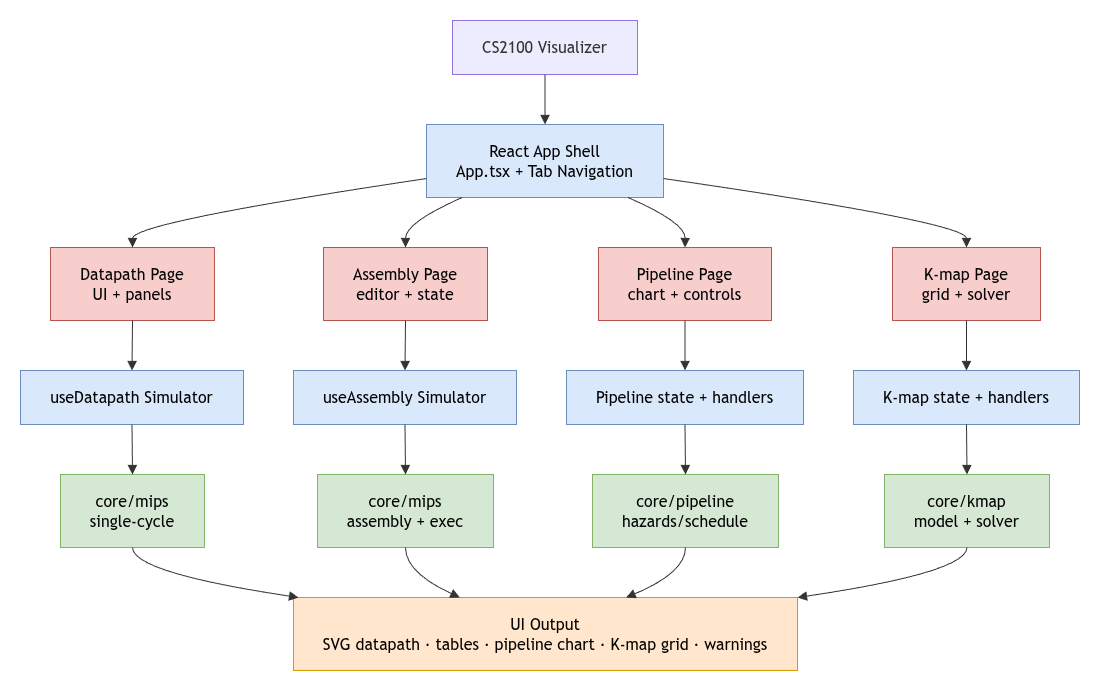

The diagram above was exported from draw.io. Its source (the exported page's mxGraphModel, read from the mxfile embedded in the PNG):
<mxGraphModel dx="1155" dy="649" grid="1" gridSize="10" guides="1" tooltips="1" connect="1" arrows="1" fold="1" page="1" pageScale="1" pageWidth="850" pageHeight="1100" math="0" shadow="0">
  <root>
    <mxCell id="0" />
    <mxCell id="1" parent="0" />
    <UserObject label="" mermaidData="{&#10;  &quot;data&quot;: &quot;flowchart TD\n    A[CS2100 Visualizer] --&gt; B[React App Shell&lt;br/&gt;App.tsx + Tab Navigation]\n    B --&gt; C[Datapath Page&lt;br/&gt;UI + panels]\n    B --&gt; D[Assembly Page&lt;br/&gt;editor + state]\n    B --&gt; E[Pipeline Page&lt;br/&gt;chart + controls]\n    B --&gt; F[K-map Page&lt;br/&gt;grid + solver]\n\n    C --&gt; C1[useDatapath Simulator]\n    D --&gt; D1[useAssembly Simulator]\n    E --&gt; E1[Pipeline state + handlers]\n    F --&gt; F1[K-map state + handlers]\n\n    C1 --&gt; C2[core/mips&lt;br/&gt;single-cycle]\n    D1 --&gt; D2[core/mips&lt;br/&gt;assembly + exec]\n    E1 --&gt; E2[core/pipeline&lt;br/&gt;hazards/schedule]\n    F1 --&gt; F2[core/kmap&lt;br/&gt;model + solver]\n\n    C2 --&gt; O[UI Output&lt;br/&gt;SVG datapath · tables · pipeline chart · K-map grid · warnings]\n    D2 --&gt; O\n    E2 --&gt; O\n    F2 --&gt; O&quot;,&#10;  &quot;config&quot;: null&#10;}" id="VfnwnuJsxlbz-6VjoSzw-1">
      <mxCell connectable="0" parent="1" style="group;transparentBounds=1;editIcon=1;lockedGroup=0;groupPadding=20;" vertex="1">
        <mxGeometry as="geometry" />
      </mxCell>
    </UserObject>
    <UserObject label="CS2100 Visualizer" mermaidId="n:A" mermaidBaseStyle="html=1;whiteSpace=wrap;strokeWidth=1;fillColor=light-dark(#ECECFF,#1f2020);strokeColor=light-dark(#9370DB,#cccccc);fontColor=light-dark(#333333,#cccccc);fontFamily=Trebuchet MS,Verdana,Arial,sans-serif;fontSize=16;" mermaidBaseValue="CS2100 Visualizer" id="VfnwnuJsxlbz-6VjoSzw-2">
      <mxCell parent="VfnwnuJsxlbz-6VjoSzw-1" style="html=1;whiteSpace=wrap;strokeWidth=1;fillColor=light-dark(#ECECFF,#1f2020);strokeColor=light-dark(#9370DB,#cccccc);fontColor=light-dark(#333333,#cccccc);fontFamily=Trebuchet MS,Verdana,Arial,sans-serif;fontSize=16;" vertex="1">
        <mxGeometry height="54" width="185" x="472" y="390" as="geometry" />
      </mxCell>
    </UserObject>
    <UserObject label="React App Shell&#10;App.tsx + Tab Navigation" mermaidId="n:B" mermaidBaseStyle="html=1;whiteSpace=wrap;strokeWidth=1;fillColor=light-dark(#ECECFF,#1f2020);strokeColor=light-dark(#9370DB,#cccccc);fontColor=light-dark(#333333,#cccccc);fontFamily=Trebuchet MS,Verdana,Arial,sans-serif;fontSize=16;" mermaidBaseValue="React App Shell&#10;App.tsx + Tab Navigation" id="VfnwnuJsxlbz-6VjoSzw-3">
      <mxCell parent="VfnwnuJsxlbz-6VjoSzw-1" style="html=1;whiteSpace=wrap;strokeWidth=1;fillColor=#dae8fc;strokeColor=#6c8ebf;fontFamily=Trebuchet MS,Verdana,Arial,sans-serif;fontSize=16;" vertex="1">
        <mxGeometry height="73" width="237" x="446" y="494" as="geometry" />
      </mxCell>
    </UserObject>
    <UserObject label="Datapath Page&#10;UI + panels" mermaidId="n:C" mermaidBaseStyle="html=1;whiteSpace=wrap;strokeWidth=1;fillColor=light-dark(#ECECFF,#1f2020);strokeColor=light-dark(#9370DB,#cccccc);fontColor=light-dark(#333333,#cccccc);fontFamily=Trebuchet MS,Verdana,Arial,sans-serif;fontSize=16;" mermaidBaseValue="Datapath Page&#10;UI + panels" id="VfnwnuJsxlbz-6VjoSzw-4">
      <mxCell parent="VfnwnuJsxlbz-6VjoSzw-1" style="html=1;whiteSpace=wrap;strokeWidth=1;fillColor=#f8cecc;strokeColor=#b85450;fontFamily=Trebuchet MS,Verdana,Arial,sans-serif;fontSize=16;" vertex="1">
        <mxGeometry height="73" width="164" x="70" y="617" as="geometry" />
      </mxCell>
    </UserObject>
    <UserObject label="Assembly Page&#10;editor + state" mermaidId="n:D" mermaidBaseStyle="html=1;whiteSpace=wrap;strokeWidth=1;fillColor=light-dark(#ECECFF,#1f2020);strokeColor=light-dark(#9370DB,#cccccc);fontColor=light-dark(#333333,#cccccc);fontFamily=Trebuchet MS,Verdana,Arial,sans-serif;fontSize=16;" mermaidBaseValue="Assembly Page&#10;editor + state" id="VfnwnuJsxlbz-6VjoSzw-5">
      <mxCell parent="VfnwnuJsxlbz-6VjoSzw-1" style="html=1;whiteSpace=wrap;strokeWidth=1;fillColor=#f8cecc;strokeColor=#b85450;fontFamily=Trebuchet MS,Verdana,Arial,sans-serif;fontSize=16;" vertex="1">
        <mxGeometry height="73" width="164" x="343" y="617" as="geometry" />
      </mxCell>
    </UserObject>
    <UserObject label="Pipeline Page&#10;chart + controls" mermaidId="n:E" mermaidBaseStyle="html=1;whiteSpace=wrap;strokeWidth=1;fillColor=light-dark(#ECECFF,#1f2020);strokeColor=light-dark(#9370DB,#cccccc);fontColor=light-dark(#333333,#cccccc);fontFamily=Trebuchet MS,Verdana,Arial,sans-serif;fontSize=16;" mermaidBaseValue="Pipeline Page&#10;chart + controls" id="VfnwnuJsxlbz-6VjoSzw-6">
      <mxCell parent="VfnwnuJsxlbz-6VjoSzw-1" style="html=1;whiteSpace=wrap;strokeWidth=1;fillColor=#f8cecc;strokeColor=#b85450;fontFamily=Trebuchet MS,Verdana,Arial,sans-serif;fontSize=16;" vertex="1">
        <mxGeometry height="73" width="173" x="618" y="617" as="geometry" />
      </mxCell>
    </UserObject>
    <UserObject label="K-map Page&#10;grid + solver" mermaidId="n:F" mermaidBaseStyle="html=1;whiteSpace=wrap;strokeWidth=1;fillColor=light-dark(#ECECFF,#1f2020);strokeColor=light-dark(#9370DB,#cccccc);fontColor=light-dark(#333333,#cccccc);fontFamily=Trebuchet MS,Verdana,Arial,sans-serif;fontSize=16;" mermaidBaseValue="K-map Page&#10;grid + solver" id="VfnwnuJsxlbz-6VjoSzw-7">
      <mxCell parent="VfnwnuJsxlbz-6VjoSzw-1" style="html=1;whiteSpace=wrap;strokeWidth=1;fillColor=#f8cecc;strokeColor=#b85450;fontFamily=Trebuchet MS,Verdana,Arial,sans-serif;fontSize=16;" vertex="1">
        <mxGeometry height="73" width="148" x="912" y="617" as="geometry" />
      </mxCell>
    </UserObject>
    <UserObject label="useDatapath Simulator" mermaidId="n:C1" mermaidBaseStyle="html=1;whiteSpace=wrap;strokeWidth=1;fillColor=light-dark(#ECECFF,#1f2020);strokeColor=light-dark(#9370DB,#cccccc);fontColor=light-dark(#333333,#cccccc);fontFamily=Trebuchet MS,Verdana,Arial,sans-serif;fontSize=16;" mermaidBaseValue="useDatapath Simulator" id="VfnwnuJsxlbz-6VjoSzw-8">
      <mxCell parent="VfnwnuJsxlbz-6VjoSzw-1" style="html=1;whiteSpace=wrap;strokeWidth=1;fillColor=#dae8fc;strokeColor=#6c8ebf;fontFamily=Trebuchet MS,Verdana,Arial,sans-serif;fontSize=16;" vertex="1">
        <mxGeometry height="54" width="223" x="40" y="740" as="geometry" />
      </mxCell>
    </UserObject>
    <UserObject label="useAssembly Simulator" mermaidId="n:D1" mermaidBaseStyle="html=1;whiteSpace=wrap;strokeWidth=1;fillColor=light-dark(#ECECFF,#1f2020);strokeColor=light-dark(#9370DB,#cccccc);fontColor=light-dark(#333333,#cccccc);fontFamily=Trebuchet MS,Verdana,Arial,sans-serif;fontSize=16;" mermaidBaseValue="useAssembly Simulator" id="VfnwnuJsxlbz-6VjoSzw-9">
      <mxCell parent="VfnwnuJsxlbz-6VjoSzw-1" style="html=1;whiteSpace=wrap;strokeWidth=1;fillColor=#dae8fc;strokeColor=#6c8ebf;fontFamily=Trebuchet MS,Verdana,Arial,sans-serif;fontSize=16;" vertex="1">
        <mxGeometry height="54" width="223" x="313" y="740" as="geometry" />
      </mxCell>
    </UserObject>
    <UserObject label="Pipeline state + handlers" mermaidId="n:E1" mermaidBaseStyle="html=1;whiteSpace=wrap;strokeWidth=1;fillColor=light-dark(#ECECFF,#1f2020);strokeColor=light-dark(#9370DB,#cccccc);fontColor=light-dark(#333333,#cccccc);fontFamily=Trebuchet MS,Verdana,Arial,sans-serif;fontSize=16;" mermaidBaseValue="Pipeline state + handlers" id="VfnwnuJsxlbz-6VjoSzw-10">
      <mxCell parent="VfnwnuJsxlbz-6VjoSzw-1" style="html=1;whiteSpace=wrap;strokeWidth=1;fillColor=#dae8fc;strokeColor=#6c8ebf;fontFamily=Trebuchet MS,Verdana,Arial,sans-serif;fontSize=16;" vertex="1">
        <mxGeometry height="54" width="237" x="586" y="740" as="geometry" />
      </mxCell>
    </UserObject>
    <UserObject label="K-map state + handlers" mermaidId="n:F1" mermaidBaseStyle="html=1;whiteSpace=wrap;strokeWidth=1;fillColor=light-dark(#ECECFF,#1f2020);strokeColor=light-dark(#9370DB,#cccccc);fontColor=light-dark(#333333,#cccccc);fontFamily=Trebuchet MS,Verdana,Arial,sans-serif;fontSize=16;" mermaidBaseValue="K-map state + handlers" id="VfnwnuJsxlbz-6VjoSzw-11">
      <mxCell parent="VfnwnuJsxlbz-6VjoSzw-1" style="html=1;whiteSpace=wrap;strokeWidth=1;fillColor=#dae8fc;strokeColor=#6c8ebf;fontFamily=Trebuchet MS,Verdana,Arial,sans-serif;fontSize=16;" vertex="1">
        <mxGeometry height="54" width="226" x="873" y="740" as="geometry" />
      </mxCell>
    </UserObject>
    <UserObject label="core/mips&#10;single-cycle" mermaidId="n:C2" mermaidBaseStyle="html=1;whiteSpace=wrap;strokeWidth=1;fillColor=light-dark(#ECECFF,#1f2020);strokeColor=light-dark(#9370DB,#cccccc);fontColor=light-dark(#333333,#cccccc);fontFamily=Trebuchet MS,Verdana,Arial,sans-serif;fontSize=16;" mermaidBaseValue="core/mips&#10;single-cycle" id="VfnwnuJsxlbz-6VjoSzw-12">
      <mxCell parent="VfnwnuJsxlbz-6VjoSzw-1" style="html=1;whiteSpace=wrap;strokeWidth=1;fillColor=#d5e8d4;strokeColor=#82b366;fontFamily=Trebuchet MS,Verdana,Arial,sans-serif;fontSize=16;" vertex="1">
        <mxGeometry height="73" width="144" x="80" y="844" as="geometry" />
      </mxCell>
    </UserObject>
    <UserObject label="core/mips&#10;assembly + exec" mermaidId="n:D2" mermaidBaseStyle="html=1;whiteSpace=wrap;strokeWidth=1;fillColor=light-dark(#ECECFF,#1f2020);strokeColor=light-dark(#9370DB,#cccccc);fontColor=light-dark(#333333,#cccccc);fontFamily=Trebuchet MS,Verdana,Arial,sans-serif;fontSize=16;" mermaidBaseValue="core/mips&#10;assembly + exec" id="VfnwnuJsxlbz-6VjoSzw-13">
      <mxCell parent="VfnwnuJsxlbz-6VjoSzw-1" style="html=1;whiteSpace=wrap;strokeWidth=1;fillColor=#d5e8d4;strokeColor=#82b366;fontFamily=Trebuchet MS,Verdana,Arial,sans-serif;fontSize=16;" vertex="1">
        <mxGeometry height="73" width="176" x="337" y="844" as="geometry" />
      </mxCell>
    </UserObject>
    <UserObject label="core/pipeline&#10;hazards/schedule" mermaidId="n:E2" mermaidBaseStyle="html=1;whiteSpace=wrap;strokeWidth=1;fillColor=light-dark(#ECECFF,#1f2020);strokeColor=light-dark(#9370DB,#cccccc);fontColor=light-dark(#333333,#cccccc);fontFamily=Trebuchet MS,Verdana,Arial,sans-serif;fontSize=16;" mermaidBaseValue="core/pipeline&#10;hazards/schedule" id="VfnwnuJsxlbz-6VjoSzw-14">
      <mxCell parent="VfnwnuJsxlbz-6VjoSzw-1" style="html=1;whiteSpace=wrap;strokeWidth=1;fillColor=#d5e8d4;strokeColor=#82b366;fontFamily=Trebuchet MS,Verdana,Arial,sans-serif;fontSize=16;" vertex="1">
        <mxGeometry height="73" width="186" x="612" y="844" as="geometry" />
      </mxCell>
    </UserObject>
    <UserObject label="core/kmap&#10;model + solver" mermaidId="n:F2" mermaidBaseStyle="html=1;whiteSpace=wrap;strokeWidth=1;fillColor=light-dark(#ECECFF,#1f2020);strokeColor=light-dark(#9370DB,#cccccc);fontColor=light-dark(#333333,#cccccc);fontFamily=Trebuchet MS,Verdana,Arial,sans-serif;fontSize=16;" mermaidBaseValue="core/kmap&#10;model + solver" id="VfnwnuJsxlbz-6VjoSzw-15">
      <mxCell parent="VfnwnuJsxlbz-6VjoSzw-1" style="html=1;whiteSpace=wrap;strokeWidth=1;fillColor=#d5e8d4;strokeColor=#82b366;fontFamily=Trebuchet MS,Verdana,Arial,sans-serif;fontSize=16;" vertex="1">
        <mxGeometry height="73" width="165" x="904" y="844" as="geometry" />
      </mxCell>
    </UserObject>
    <UserObject label="UI Output&#10;SVG datapath · tables · pipeline chart · K-map grid · warnings" mermaidId="n:O" mermaidBaseStyle="html=1;whiteSpace=wrap;strokeWidth=1;fillColor=light-dark(#ECECFF,#1f2020);strokeColor=light-dark(#9370DB,#cccccc);fontColor=light-dark(#333333,#cccccc);fontFamily=Trebuchet MS,Verdana,Arial,sans-serif;fontSize=16;" mermaidBaseValue="UI Output&#10;SVG datapath · tables · pipeline chart · K-map grid · warnings" id="VfnwnuJsxlbz-6VjoSzw-16">
      <mxCell parent="VfnwnuJsxlbz-6VjoSzw-1" style="html=1;whiteSpace=wrap;strokeWidth=1;fillColor=#ffe6cc;strokeColor=#d79b00;fontFamily=Trebuchet MS,Verdana,Arial,sans-serif;fontSize=16;" vertex="1">
        <mxGeometry height="73" width="504" x="313" y="967" as="geometry" />
      </mxCell>
    </UserObject>
    <UserObject label="" mermaidId="e:A-&gt;B#0" mermaidBaseStyle="curved=1;startArrow=none;endArrow=block;endSize=7;strokeColor=light-dark(#333333,#cccccc);exitX=0.5;exitY=1;entryX=0.5;entryY=0;" mermaidBaseValue="" id="VfnwnuJsxlbz-6VjoSzw-17">
      <mxCell edge="1" parent="VfnwnuJsxlbz-6VjoSzw-1" source="VfnwnuJsxlbz-6VjoSzw-2" style="curved=1;startArrow=none;endArrow=block;endSize=7;strokeColor=light-dark(#333333,#cccccc);exitX=0.5;exitY=1;entryX=0.5;entryY=0;rounded=0;" target="VfnwnuJsxlbz-6VjoSzw-3">
        <mxGeometry relative="1" as="geometry">
          <Array as="points" />
        </mxGeometry>
      </mxCell>
    </UserObject>
    <UserObject label="" mermaidId="e:B-&gt;C#0" mermaidBaseStyle="curved=1;startArrow=none;endArrow=block;endSize=7;strokeColor=light-dark(#333333,#cccccc);exitX=0;exitY=0.74;entryX=0.5;entryY=0;" mermaidBaseValue="" id="VfnwnuJsxlbz-6VjoSzw-18">
      <mxCell edge="1" parent="VfnwnuJsxlbz-6VjoSzw-1" source="VfnwnuJsxlbz-6VjoSzw-3" style="curved=1;startArrow=none;endArrow=block;endSize=7;strokeColor=light-dark(#333333,#cccccc);exitX=0;exitY=0.74;entryX=0.5;entryY=0;rounded=0;" target="VfnwnuJsxlbz-6VjoSzw-4">
        <mxGeometry relative="1" as="geometry">
          <Array as="points">
            <mxPoint x="152" y="592" />
          </Array>
        </mxGeometry>
      </mxCell>
    </UserObject>
    <UserObject label="" mermaidId="e:B-&gt;D#0" mermaidBaseStyle="curved=1;startArrow=none;endArrow=block;endSize=7;strokeColor=light-dark(#333333,#cccccc);exitX=0.15;exitY=1;entryX=0.5;entryY=0;" mermaidBaseValue="" id="VfnwnuJsxlbz-6VjoSzw-19">
      <mxCell edge="1" parent="VfnwnuJsxlbz-6VjoSzw-1" source="VfnwnuJsxlbz-6VjoSzw-3" style="curved=1;startArrow=none;endArrow=block;endSize=7;strokeColor=light-dark(#333333,#cccccc);exitX=0.15;exitY=1;entryX=0.5;entryY=0;rounded=0;" target="VfnwnuJsxlbz-6VjoSzw-5">
        <mxGeometry relative="1" as="geometry">
          <Array as="points">
            <mxPoint x="425" y="592" />
          </Array>
        </mxGeometry>
      </mxCell>
    </UserObject>
    <UserObject label="" mermaidId="e:B-&gt;E#0" mermaidBaseStyle="curved=1;startArrow=none;endArrow=block;endSize=7;strokeColor=light-dark(#333333,#cccccc);exitX=0.85;exitY=1;entryX=0.5;entryY=0;" mermaidBaseValue="" id="VfnwnuJsxlbz-6VjoSzw-20">
      <mxCell edge="1" parent="VfnwnuJsxlbz-6VjoSzw-1" source="VfnwnuJsxlbz-6VjoSzw-3" style="curved=1;startArrow=none;endArrow=block;endSize=7;strokeColor=light-dark(#333333,#cccccc);exitX=0.85;exitY=1;entryX=0.5;entryY=0;rounded=0;" target="VfnwnuJsxlbz-6VjoSzw-6">
        <mxGeometry relative="1" as="geometry">
          <Array as="points">
            <mxPoint x="705" y="592" />
          </Array>
        </mxGeometry>
      </mxCell>
    </UserObject>
    <UserObject label="" mermaidId="e:B-&gt;F#0" mermaidBaseStyle="curved=1;startArrow=none;endArrow=block;endSize=7;strokeColor=light-dark(#333333,#cccccc);exitX=1;exitY=0.74;entryX=0.5;entryY=0;" mermaidBaseValue="" id="VfnwnuJsxlbz-6VjoSzw-21">
      <mxCell edge="1" parent="VfnwnuJsxlbz-6VjoSzw-1" source="VfnwnuJsxlbz-6VjoSzw-3" style="curved=1;startArrow=none;endArrow=block;endSize=7;strokeColor=light-dark(#333333,#cccccc);exitX=1;exitY=0.74;entryX=0.5;entryY=0;rounded=0;" target="VfnwnuJsxlbz-6VjoSzw-7">
        <mxGeometry relative="1" as="geometry">
          <Array as="points">
            <mxPoint x="986" y="592" />
          </Array>
        </mxGeometry>
      </mxCell>
    </UserObject>
    <UserObject label="" mermaidId="e:C-&gt;C1#0" mermaidBaseStyle="curved=1;startArrow=none;endArrow=block;endSize=7;strokeColor=light-dark(#333333,#cccccc);exitX=0.5;exitY=1;entryX=0.5;entryY=0;" mermaidBaseValue="" id="VfnwnuJsxlbz-6VjoSzw-22">
      <mxCell edge="1" parent="VfnwnuJsxlbz-6VjoSzw-1" source="VfnwnuJsxlbz-6VjoSzw-4" style="curved=1;startArrow=none;endArrow=block;endSize=7;strokeColor=light-dark(#333333,#cccccc);exitX=0.5;exitY=1;entryX=0.5;entryY=0;rounded=0;" target="VfnwnuJsxlbz-6VjoSzw-8">
        <mxGeometry relative="1" as="geometry">
          <Array as="points" />
        </mxGeometry>
      </mxCell>
    </UserObject>
    <UserObject label="" mermaidId="e:D-&gt;D1#0" mermaidBaseStyle="curved=1;startArrow=none;endArrow=block;endSize=7;strokeColor=light-dark(#333333,#cccccc);exitX=0.5;exitY=1;entryX=0.5;entryY=0;" mermaidBaseValue="" id="VfnwnuJsxlbz-6VjoSzw-23">
      <mxCell edge="1" parent="VfnwnuJsxlbz-6VjoSzw-1" source="VfnwnuJsxlbz-6VjoSzw-5" style="curved=1;startArrow=none;endArrow=block;endSize=7;strokeColor=light-dark(#333333,#cccccc);exitX=0.5;exitY=1;entryX=0.5;entryY=0;rounded=0;" target="VfnwnuJsxlbz-6VjoSzw-9">
        <mxGeometry relative="1" as="geometry">
          <Array as="points" />
        </mxGeometry>
      </mxCell>
    </UserObject>
    <UserObject label="" mermaidId="e:E-&gt;E1#0" mermaidBaseStyle="curved=1;startArrow=none;endArrow=block;endSize=7;strokeColor=light-dark(#333333,#cccccc);exitX=0.5;exitY=1;entryX=0.5;entryY=0;" mermaidBaseValue="" id="VfnwnuJsxlbz-6VjoSzw-24">
      <mxCell edge="1" parent="VfnwnuJsxlbz-6VjoSzw-1" source="VfnwnuJsxlbz-6VjoSzw-6" style="curved=1;startArrow=none;endArrow=block;endSize=7;strokeColor=light-dark(#333333,#cccccc);exitX=0.5;exitY=1;entryX=0.5;entryY=0;rounded=0;" target="VfnwnuJsxlbz-6VjoSzw-10">
        <mxGeometry relative="1" as="geometry">
          <Array as="points" />
        </mxGeometry>
      </mxCell>
    </UserObject>
    <UserObject label="" mermaidId="e:F-&gt;F1#0" mermaidBaseStyle="curved=1;startArrow=none;endArrow=block;endSize=7;strokeColor=light-dark(#333333,#cccccc);exitX=0.5;exitY=1;entryX=0.5;entryY=0;" mermaidBaseValue="" id="VfnwnuJsxlbz-6VjoSzw-25">
      <mxCell edge="1" parent="VfnwnuJsxlbz-6VjoSzw-1" source="VfnwnuJsxlbz-6VjoSzw-7" style="curved=1;startArrow=none;endArrow=block;endSize=7;strokeColor=light-dark(#333333,#cccccc);exitX=0.5;exitY=1;entryX=0.5;entryY=0;rounded=0;" target="VfnwnuJsxlbz-6VjoSzw-11">
        <mxGeometry relative="1" as="geometry">
          <Array as="points" />
        </mxGeometry>
      </mxCell>
    </UserObject>
    <UserObject label="" mermaidId="e:C1-&gt;C2#0" mermaidBaseStyle="curved=1;startArrow=none;endArrow=block;endSize=7;strokeColor=light-dark(#333333,#cccccc);exitX=0.5;exitY=1;entryX=0.5;entryY=0;" mermaidBaseValue="" id="VfnwnuJsxlbz-6VjoSzw-26">
      <mxCell edge="1" parent="VfnwnuJsxlbz-6VjoSzw-1" source="VfnwnuJsxlbz-6VjoSzw-8" style="curved=1;startArrow=none;endArrow=block;endSize=7;strokeColor=light-dark(#333333,#cccccc);exitX=0.5;exitY=1;entryX=0.5;entryY=0;rounded=0;" target="VfnwnuJsxlbz-6VjoSzw-12">
        <mxGeometry relative="1" as="geometry">
          <Array as="points" />
        </mxGeometry>
      </mxCell>
    </UserObject>
    <UserObject label="" mermaidId="e:D1-&gt;D2#0" mermaidBaseStyle="curved=1;startArrow=none;endArrow=block;endSize=7;strokeColor=light-dark(#333333,#cccccc);exitX=0.5;exitY=1;entryX=0.5;entryY=0;" mermaidBaseValue="" id="VfnwnuJsxlbz-6VjoSzw-27">
      <mxCell edge="1" parent="VfnwnuJsxlbz-6VjoSzw-1" source="VfnwnuJsxlbz-6VjoSzw-9" style="curved=1;startArrow=none;endArrow=block;endSize=7;strokeColor=light-dark(#333333,#cccccc);exitX=0.5;exitY=1;entryX=0.5;entryY=0;rounded=0;" target="VfnwnuJsxlbz-6VjoSzw-13">
        <mxGeometry relative="1" as="geometry">
          <Array as="points" />
        </mxGeometry>
      </mxCell>
    </UserObject>
    <UserObject label="" mermaidId="e:E1-&gt;E2#0" mermaidBaseStyle="curved=1;startArrow=none;endArrow=block;endSize=7;strokeColor=light-dark(#333333,#cccccc);exitX=0.5;exitY=1;entryX=0.5;entryY=0;" mermaidBaseValue="" id="VfnwnuJsxlbz-6VjoSzw-28">
      <mxCell edge="1" parent="VfnwnuJsxlbz-6VjoSzw-1" source="VfnwnuJsxlbz-6VjoSzw-10" style="curved=1;startArrow=none;endArrow=block;endSize=7;strokeColor=light-dark(#333333,#cccccc);exitX=0.5;exitY=1;entryX=0.5;entryY=0;rounded=0;" target="VfnwnuJsxlbz-6VjoSzw-14">
        <mxGeometry relative="1" as="geometry">
          <Array as="points" />
        </mxGeometry>
      </mxCell>
    </UserObject>
    <UserObject label="" mermaidId="e:F1-&gt;F2#0" mermaidBaseStyle="curved=1;startArrow=none;endArrow=block;endSize=7;strokeColor=light-dark(#333333,#cccccc);exitX=0.5;exitY=1;entryX=0.5;entryY=0;" mermaidBaseValue="" id="VfnwnuJsxlbz-6VjoSzw-29">
      <mxCell edge="1" parent="VfnwnuJsxlbz-6VjoSzw-1" source="VfnwnuJsxlbz-6VjoSzw-11" style="curved=1;startArrow=none;endArrow=block;endSize=7;strokeColor=light-dark(#333333,#cccccc);exitX=0.5;exitY=1;entryX=0.5;entryY=0;rounded=0;" target="VfnwnuJsxlbz-6VjoSzw-15">
        <mxGeometry relative="1" as="geometry">
          <Array as="points" />
        </mxGeometry>
      </mxCell>
    </UserObject>
    <UserObject label="" mermaidId="e:C2-&gt;O#0" mermaidBaseStyle="curved=1;startArrow=none;endArrow=block;endSize=7;strokeColor=light-dark(#333333,#cccccc);exitX=0.5;exitY=1;entryX=0.01;entryY=0;" mermaidBaseValue="" id="VfnwnuJsxlbz-6VjoSzw-30">
      <mxCell edge="1" parent="VfnwnuJsxlbz-6VjoSzw-1" source="VfnwnuJsxlbz-6VjoSzw-12" style="curved=1;startArrow=none;endArrow=block;endSize=7;strokeColor=light-dark(#333333,#cccccc);exitX=0.5;exitY=1;entryX=0.01;entryY=0;rounded=0;" target="VfnwnuJsxlbz-6VjoSzw-16">
        <mxGeometry relative="1" as="geometry">
          <Array as="points">
            <mxPoint x="152" y="942" />
          </Array>
        </mxGeometry>
      </mxCell>
    </UserObject>
    <UserObject label="" mermaidId="e:D2-&gt;O#0" mermaidBaseStyle="curved=1;startArrow=none;endArrow=block;endSize=7;strokeColor=light-dark(#333333,#cccccc);exitX=0.5;exitY=1;entryX=0.33;entryY=0;" mermaidBaseValue="" id="VfnwnuJsxlbz-6VjoSzw-31">
      <mxCell edge="1" parent="VfnwnuJsxlbz-6VjoSzw-1" source="VfnwnuJsxlbz-6VjoSzw-13" style="curved=1;startArrow=none;endArrow=block;endSize=7;strokeColor=light-dark(#333333,#cccccc);exitX=0.5;exitY=1;entryX=0.33;entryY=0;rounded=0;" target="VfnwnuJsxlbz-6VjoSzw-16">
        <mxGeometry relative="1" as="geometry">
          <Array as="points">
            <mxPoint x="425" y="942" />
          </Array>
        </mxGeometry>
      </mxCell>
    </UserObject>
    <UserObject label="" mermaidId="e:E2-&gt;O#0" mermaidBaseStyle="curved=1;startArrow=none;endArrow=block;endSize=7;strokeColor=light-dark(#333333,#cccccc);exitX=0.5;exitY=1;entryX=0.66;entryY=0;" mermaidBaseValue="" id="VfnwnuJsxlbz-6VjoSzw-32">
      <mxCell edge="1" parent="VfnwnuJsxlbz-6VjoSzw-1" source="VfnwnuJsxlbz-6VjoSzw-14" style="curved=1;startArrow=none;endArrow=block;endSize=7;strokeColor=light-dark(#333333,#cccccc);exitX=0.5;exitY=1;entryX=0.66;entryY=0;rounded=0;" target="VfnwnuJsxlbz-6VjoSzw-16">
        <mxGeometry relative="1" as="geometry">
          <Array as="points">
            <mxPoint x="705" y="942" />
          </Array>
        </mxGeometry>
      </mxCell>
    </UserObject>
    <UserObject label="" mermaidId="e:F2-&gt;O#0" mermaidBaseStyle="curved=1;startArrow=none;endArrow=block;endSize=7;strokeColor=light-dark(#333333,#cccccc);exitX=0.5;exitY=1;entryX=1;entryY=0;" mermaidBaseValue="" id="VfnwnuJsxlbz-6VjoSzw-33">
      <mxCell edge="1" parent="VfnwnuJsxlbz-6VjoSzw-1" source="VfnwnuJsxlbz-6VjoSzw-15" style="curved=1;startArrow=none;endArrow=block;endSize=7;strokeColor=light-dark(#333333,#cccccc);exitX=0.5;exitY=1;entryX=1;entryY=0;rounded=0;" target="VfnwnuJsxlbz-6VjoSzw-16">
        <mxGeometry relative="1" as="geometry">
          <Array as="points">
            <mxPoint x="986" y="942" />
          </Array>
        </mxGeometry>
      </mxCell>
    </UserObject>
  </root>
</mxGraphModel>